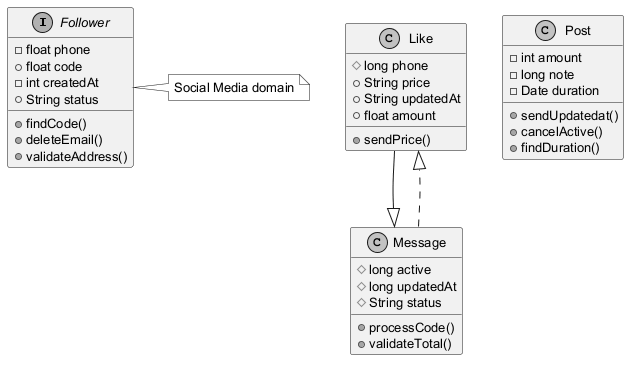

The diagram above was rendered by PlantUML. Its source (embedded in the PNG):
@startuml
skinparam monochrome true
skinparam defaultFontSize 13
interface Follower {
  -float phone
  +float code
  -int createdAt
  +String status
  +findCode()
  +deleteEmail()
  +validateAddress()
}
class Like {
  #long phone
  +String price
  +String updatedAt
  +float amount
  +sendPrice()
}
class Message {
  #long active
  #long updatedAt
  #String status
  +processCode()
  +validateTotal()
}
class Post {
  -int amount
  -long note
  -Date duration
  +sendUpdatedat()
  +cancelActive()
  +findDuration()
}
Message ..|> Like
Like --|> Message
note right of Follower : Social Media domain
@enduml